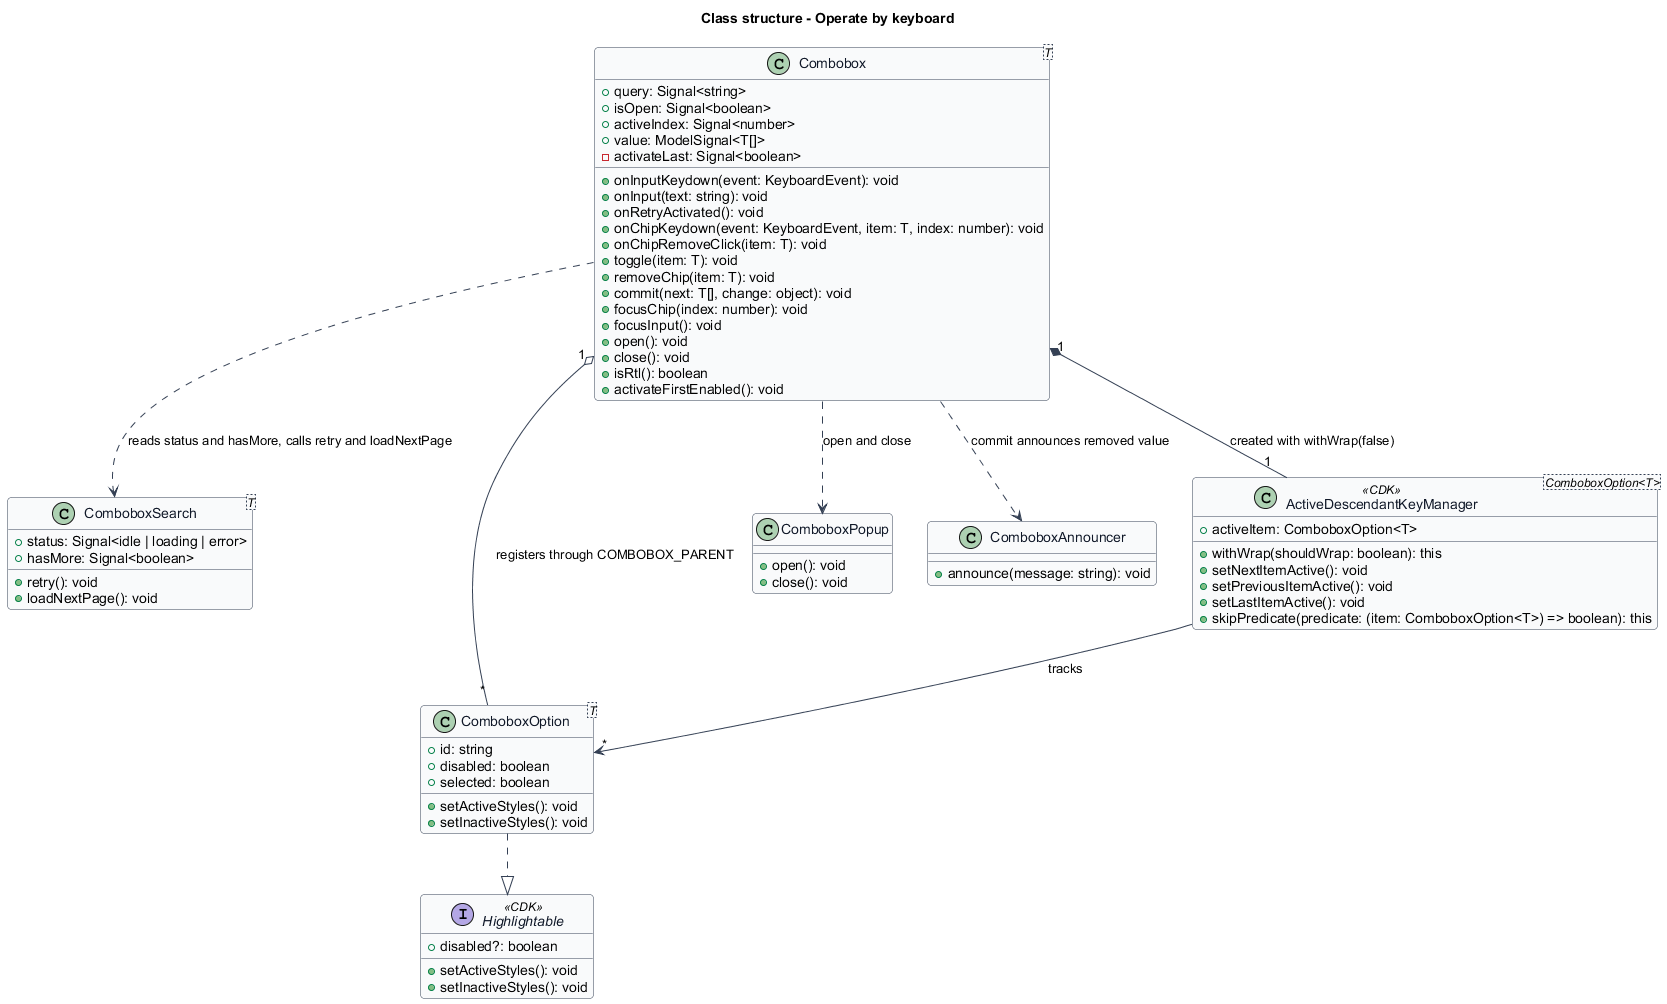

The diagram above was rendered by PlantUML. Its source (embedded in the PNG):
@startuml
' --- shared skin header ---
skinparam backgroundColor #FFFFFF
skinparam shadowing false
skinparam roundcorner 8
skinparam defaultFontName Arial
skinparam ArrowColor #344054
skinparam class {
  BorderColor #344054
  FontColor #101828
  BackgroundColor #F9FAFB
}
' --------------------------
title Class structure - Operate by keyboard

class "Combobox<T>" as Combobox {
  +query: Signal<string>
  +isOpen: Signal<boolean>
  +activeIndex: Signal<number>
  +value: ModelSignal<T[]>
  -activateLast: Signal<boolean>
  +onInputKeydown(event: KeyboardEvent): void
  +onInput(text: string): void
  +onRetryActivated(): void
  +onChipKeydown(event: KeyboardEvent, item: T, index: number): void
  +onChipRemoveClick(item: T): void
  +toggle(item: T): void
  +removeChip(item: T): void
  +commit(next: T[], change: object): void
  +focusChip(index: number): void
  +focusInput(): void
  +open(): void
  +close(): void
  +isRtl(): boolean
  +activateFirstEnabled(): void
}

class "ComboboxSearch<T>" as ComboboxSearch {
  +status: Signal<idle | loading | error>
  +hasMore: Signal<boolean>
  +retry(): void
  +loadNextPage(): void
}

class "ComboboxOption<T>" as ComboboxOption {
  +id: string
  +disabled: boolean
  +selected: boolean
  +setActiveStyles(): void
  +setInactiveStyles(): void
}

class ComboboxPopup {
  +open(): void
  +close(): void
}

class ComboboxAnnouncer {
  +announce(message: string): void
}

class "ActiveDescendantKeyManager<ComboboxOption<T>>" as KeyManager <<CDK>> {
  +activeItem: ComboboxOption<T>
  +withWrap(shouldWrap: boolean): this
  +setNextItemActive(): void
  +setPreviousItemActive(): void
  +setLastItemActive(): void
  +skipPredicate(predicate: (item: ComboboxOption<T>) => boolean): this
}

interface Highlightable <<CDK>> {
  +disabled?: boolean
  +setActiveStyles(): void
  +setInactiveStyles(): void
}

Combobox "1" *-- "1" KeyManager : created with withWrap(false)
Combobox ..> ComboboxSearch : reads status and hasMore, calls retry and loadNextPage
Combobox ..> ComboboxPopup : open and close
Combobox ..> ComboboxAnnouncer : commit announces removed value
Combobox "1" o-- "*" ComboboxOption : registers through COMBOBOX_PARENT
KeyManager --> "*" ComboboxOption : tracks
ComboboxOption ..|> Highlightable
@enduml